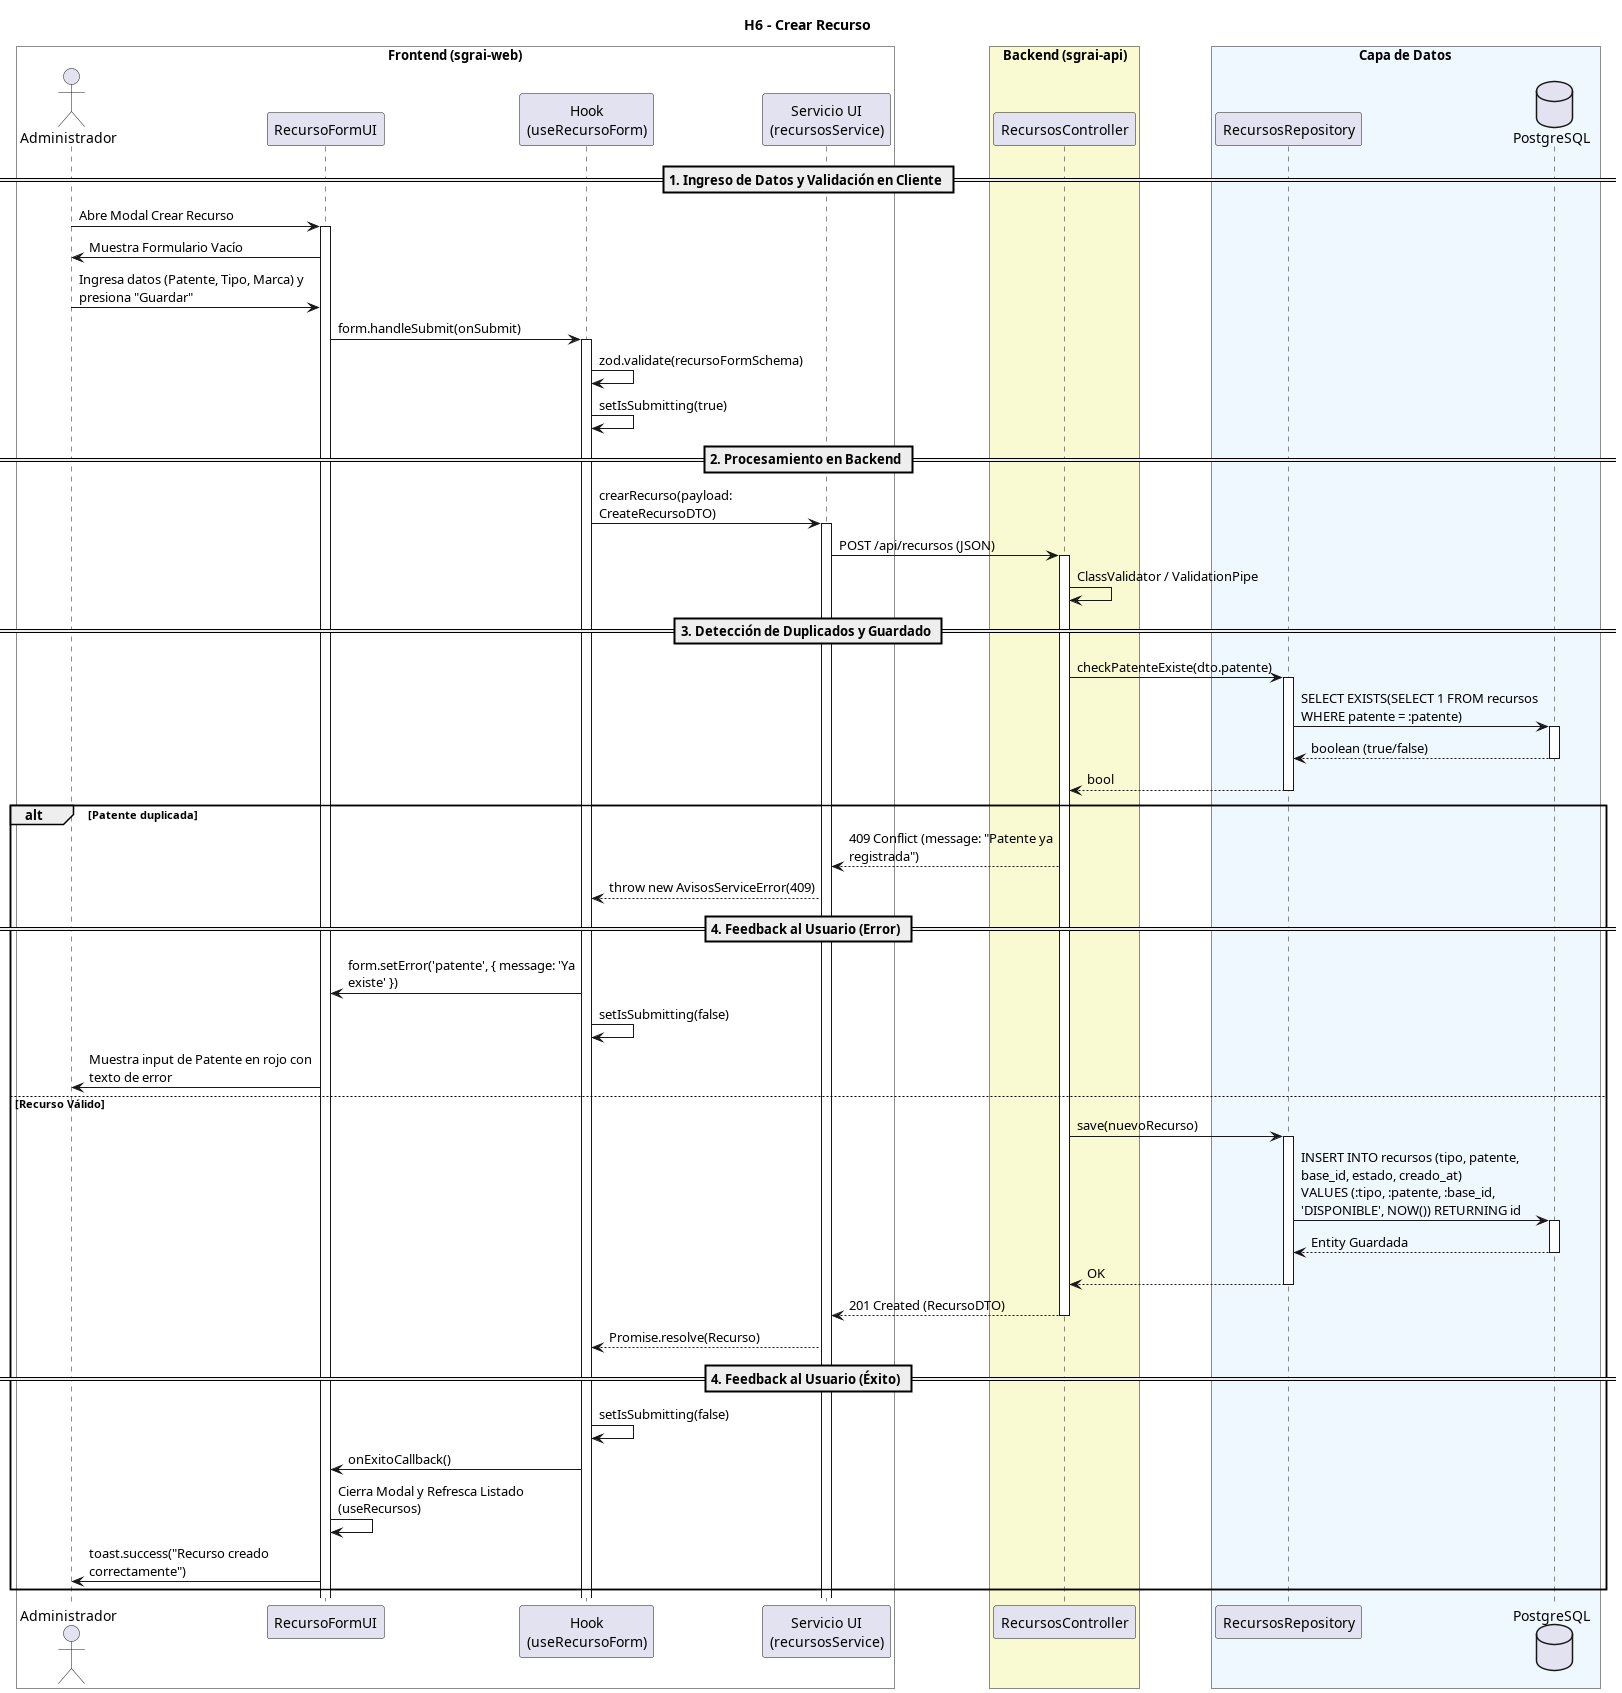

The diagram above was rendered by PlantUML. Its source (embedded in the PNG):
@startuml
title H6 - Crear Recurso
skinparam maxMessageSize 250

box "Frontend (sgrai-web)" #White
actor "Administrador" as user
participant "RecursoFormUI" as view
participant "Hook\n(useRecursoForm)" as hook
participant "Servicio UI\n(recursosService)" as service
end box

box "Backend (sgrai-api)" #LightGoldenRodYellow
participant "RecursosController" as controller
end box

box "Capa de Datos" #F0F8FF
participant "RecursosRepository" as repository
database "PostgreSQL" as db
end box

== 1. Ingreso de Datos y Validación en Cliente ==

user -> view ++: Abre Modal Crear Recurso
view -> user: Muestra Formulario Vacío
user -> view: Ingresa datos (Patente, Tipo, Marca) y presiona "Guardar"

view -> hook ++: form.handleSubmit(onSubmit)
hook -> hook: zod.validate(recursoFormSchema)
hook -> hook: setIsSubmitting(true)

== 2. Procesamiento en Backend ==

hook -> service ++: crearRecurso(payload: CreateRecursoDTO)
service -> controller ++: POST /api/recursos (JSON)

controller -> controller: ClassValidator / ValidationPipe

== 3. Detección de Duplicados y Guardado ==

controller -> repository ++: checkPatenteExiste(dto.patente)
repository -> db ++: SELECT EXISTS(SELECT 1 FROM recursos WHERE patente = :patente)
return boolean (true/false)
return bool

alt Patente duplicada
    controller --> service: 409 Conflict (message: "Patente ya registrada")
    service --> hook: throw new AvisosServiceError(409)
    
    == 4. Feedback al Usuario (Error) ==
    hook -> view: form.setError('patente', { message: 'Ya existe' })
    hook -> hook: setIsSubmitting(false)
    view -> user: Muestra input de Patente en rojo con texto de error

else Recurso Válido
    controller -> repository ++: save(nuevoRecurso)
    repository -> db ++: INSERT INTO recursos (tipo, patente, base_id, estado, creado_at)\nVALUES (:tipo, :patente, :base_id, 'DISPONIBLE', NOW()) RETURNING id
    return Entity Guardada
    return OK
    return 201 Created (RecursoDTO)
    service --> hook: Promise.resolve(Recurso)
    
    == 4. Feedback al Usuario (Éxito) ==
    hook -> hook: setIsSubmitting(false)
    hook -> view: onExitoCallback()
    view -> view: Cierra Modal y Refresca Listado (useRecursos)
    view -> user: toast.success("Recurso creado correctamente")
end
@enduml